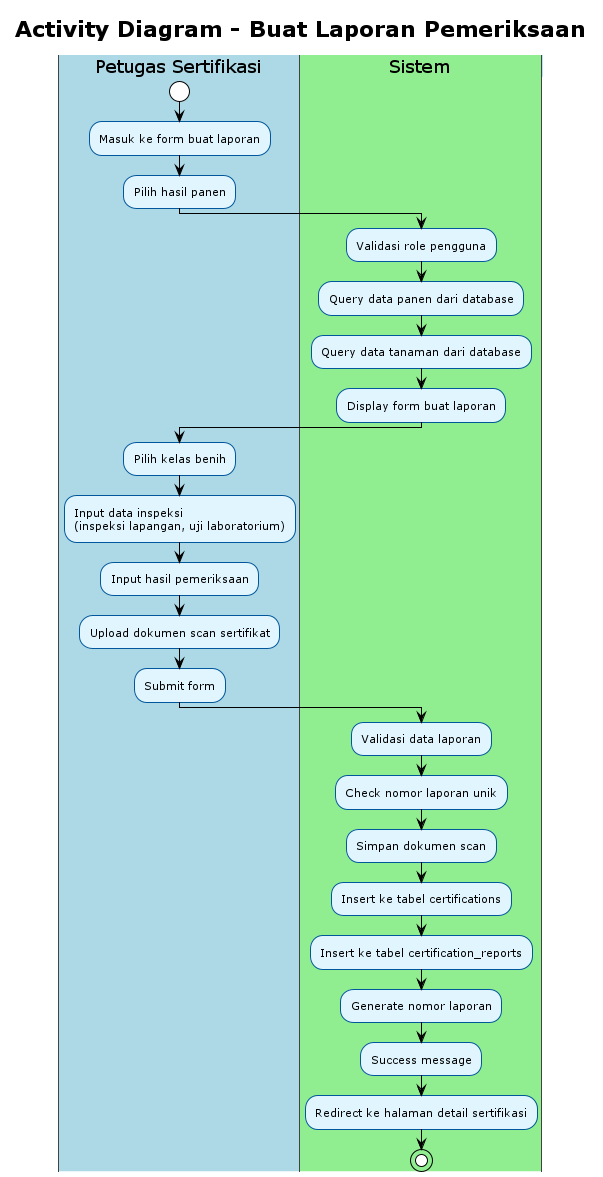

The diagram above was rendered by PlantUML. Its source (embedded in the PNG):
@startuml Activity Diagram - Buat Laporan Pemeriksaan
!theme plain
skinparam activity {
    BackgroundColor #E1F5FE
    BorderColor #01579B
    FontSize 11
}
skinparam swimlane {
    BackgroundColor #F5F5F5
    BorderColor #424242
    TitleBackgroundColor #BBDEFB
    TitleBorderColor #1976D2
}

title Activity Diagram - Buat Laporan Pemeriksaan

|#LightBlue|Petugas Sertifikasi|
start
:Masuk ke form buat laporan;
:Pilih hasil panen;

|#LightGreen|Sistem|
:Validasi role pengguna;
:Query data panen dari database;
:Query data tanaman dari database;
:Display form buat laporan;

|#LightBlue|Petugas Sertifikasi|
:Pilih kelas benih;
:Input data inspeksi\n(inspeksi lapangan, uji laboratorium);
:Input hasil pemeriksaan;
:Upload dokumen scan sertifikat;
:Submit form;

|#LightGreen|Sistem|
:Validasi data laporan;
:Check nomor laporan unik;
:Simpan dokumen scan;
:Insert ke tabel certifications;
:Insert ke tabel certification_reports;
:Generate nomor laporan;
:Success message;
:Redirect ke halaman detail sertifikasi;

stop

@enduml